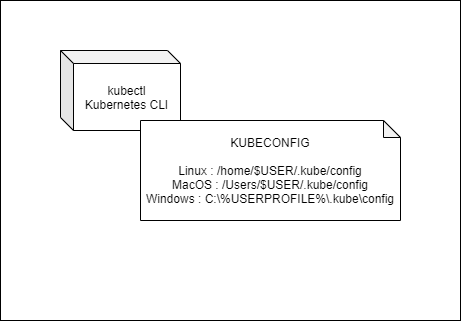

The diagram above was exported from draw.io. Its source (the exported page's mxGraphModel, read from the mxfile embedded in the PNG):
<mxGraphModel dx="1064" dy="555" grid="1" gridSize="10" guides="1" tooltips="1" connect="1" arrows="1" fold="1" page="1" pageScale="1" pageWidth="1169" pageHeight="827" math="0" shadow="0">
  <root>
    <mxCell id="0" />
    <mxCell id="1" parent="0" />
    <mxCell id="O5rPHTl2vXnmcNp1aZYc-1" value="" style="rounded=0;whiteSpace=wrap;html=1;" vertex="1" parent="1">
      <mxGeometry x="70" y="60" width="460" height="320" as="geometry" />
    </mxCell>
    <mxCell id="CN6uLtq3c7ZaTtr2NEyO-1" value="kubectl&lt;br&gt;Kubernetes CLI" style="shape=cube;whiteSpace=wrap;html=1;boundedLbl=1;backgroundOutline=1;darkOpacity=0.05;darkOpacity2=0.1;size=13;" parent="1" vertex="1">
      <mxGeometry x="130" y="110" width="120" height="80" as="geometry" />
    </mxCell>
    <mxCell id="CN6uLtq3c7ZaTtr2NEyO-2" value="KUBECONFIG&lt;br&gt;&lt;br&gt;Linux : /home/$USER/.kube/config&lt;br&gt;MacOS : /Users/$USER/.kube/config&lt;br&gt;Windows : C:\%USERPROFILE%\.kube\config" style="shape=note;whiteSpace=wrap;html=1;backgroundOutline=1;darkOpacity=0.05;size=17;" parent="1" vertex="1">
      <mxGeometry x="210" y="180" width="260" height="100" as="geometry" />
    </mxCell>
  </root>
</mxGraphModel>